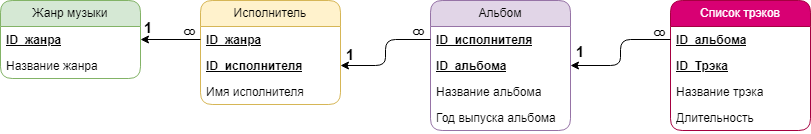

The diagram above was exported from draw.io. Its source (the exported page's mxGraphModel, read from the mxfile embedded in the PNG):
<mxGraphModel dx="880" dy="444" grid="1" gridSize="10" guides="1" tooltips="1" connect="1" arrows="1" fold="1" page="1" pageScale="1" pageWidth="850" pageHeight="1100" background="none" math="0" shadow="0">
  <root>
    <mxCell id="0" />
    <mxCell id="1" parent="0" />
    <mxCell id="1-_jkfvhQH5Qh27fas4j-5" value="Жанр музыки" style="swimlane;fontStyle=0;childLayout=stackLayout;horizontal=1;startSize=26;fillColor=#d5e8d4;horizontalStack=0;resizeParent=1;resizeParentMax=0;resizeLast=0;collapsible=1;marginBottom=0;whiteSpace=wrap;html=1;strokeColor=#82b366;rounded=1;" vertex="1" parent="1">
      <mxGeometry x="20" y="20" width="140" height="78" as="geometry" />
    </mxCell>
    <mxCell id="1-_jkfvhQH5Qh27fas4j-7" value="&lt;b&gt;&lt;u&gt;ID_жанра&lt;/u&gt;&lt;/b&gt;" style="text;strokeColor=none;fillColor=none;align=left;verticalAlign=top;spacingLeft=4;spacingRight=4;overflow=hidden;rotatable=0;points=[[0,0.5],[1,0.5]];portConstraint=eastwest;whiteSpace=wrap;html=1;rounded=1;" vertex="1" parent="1-_jkfvhQH5Qh27fas4j-5">
      <mxGeometry y="26" width="140" height="26" as="geometry" />
    </mxCell>
    <mxCell id="1-_jkfvhQH5Qh27fas4j-28" value="Название жанра" style="text;strokeColor=none;fillColor=none;align=left;verticalAlign=top;spacingLeft=4;spacingRight=4;overflow=hidden;rotatable=0;points=[[0,0.5],[1,0.5]];portConstraint=eastwest;whiteSpace=wrap;html=1;rounded=1;" vertex="1" parent="1-_jkfvhQH5Qh27fas4j-5">
      <mxGeometry y="52" width="140" height="26" as="geometry" />
    </mxCell>
    <mxCell id="1-_jkfvhQH5Qh27fas4j-9" value="Исполнитель" style="swimlane;fontStyle=0;childLayout=stackLayout;horizontal=1;startSize=26;fillColor=#fff2cc;horizontalStack=0;resizeParent=1;resizeParentMax=0;resizeLast=0;collapsible=1;marginBottom=0;whiteSpace=wrap;html=1;strokeColor=#d6b656;rounded=1;" vertex="1" parent="1">
      <mxGeometry x="220" y="20" width="140" height="104" as="geometry" />
    </mxCell>
    <mxCell id="1-_jkfvhQH5Qh27fas4j-17" value="&lt;b&gt;&lt;u&gt;ID_жанра&lt;/u&gt;&lt;/b&gt;" style="text;strokeColor=none;fillColor=none;align=left;verticalAlign=top;spacingLeft=4;spacingRight=4;overflow=hidden;rotatable=0;points=[[0,0.5],[1,0.5]];portConstraint=eastwest;whiteSpace=wrap;html=1;rounded=1;" vertex="1" parent="1-_jkfvhQH5Qh27fas4j-9">
      <mxGeometry y="26" width="140" height="26" as="geometry" />
    </mxCell>
    <mxCell id="1-_jkfvhQH5Qh27fas4j-10" value="&lt;b&gt;&lt;u&gt;ID_исполнителя&lt;/u&gt;&lt;/b&gt;" style="text;strokeColor=none;fillColor=none;align=left;verticalAlign=top;spacingLeft=4;spacingRight=4;overflow=hidden;rotatable=0;points=[[0,0.5],[1,0.5]];portConstraint=eastwest;whiteSpace=wrap;html=1;rounded=1;" vertex="1" parent="1-_jkfvhQH5Qh27fas4j-9">
      <mxGeometry y="52" width="140" height="26" as="geometry" />
    </mxCell>
    <mxCell id="1-_jkfvhQH5Qh27fas4j-29" value="Имя исполнителя" style="text;strokeColor=none;fillColor=none;align=left;verticalAlign=top;spacingLeft=4;spacingRight=4;overflow=hidden;rotatable=0;points=[[0,0.5],[1,0.5]];portConstraint=eastwest;whiteSpace=wrap;html=1;rounded=1;" vertex="1" parent="1-_jkfvhQH5Qh27fas4j-9">
      <mxGeometry y="78" width="140" height="26" as="geometry" />
    </mxCell>
    <mxCell id="1-_jkfvhQH5Qh27fas4j-18" value="Альбом" style="swimlane;fontStyle=0;childLayout=stackLayout;horizontal=1;startSize=26;fillColor=#e1d5e7;horizontalStack=0;resizeParent=1;resizeParentMax=0;resizeLast=0;collapsible=1;marginBottom=0;whiteSpace=wrap;html=1;strokeColor=#9673a6;rounded=1;" vertex="1" parent="1">
      <mxGeometry x="450" y="20" width="140" height="130" as="geometry" />
    </mxCell>
    <mxCell id="1-_jkfvhQH5Qh27fas4j-19" value="&lt;b&gt;&lt;u&gt;ID_исполнителя&lt;/u&gt;&lt;/b&gt;" style="text;strokeColor=none;fillColor=none;align=left;verticalAlign=top;spacingLeft=4;spacingRight=4;overflow=hidden;rotatable=0;points=[[0,0.5],[1,0.5]];portConstraint=eastwest;whiteSpace=wrap;html=1;rounded=1;" vertex="1" parent="1-_jkfvhQH5Qh27fas4j-18">
      <mxGeometry y="26" width="140" height="26" as="geometry" />
    </mxCell>
    <mxCell id="1-_jkfvhQH5Qh27fas4j-24" value="&lt;b&gt;&lt;u&gt;ID_альбома&lt;/u&gt;&lt;/b&gt;" style="text;strokeColor=none;fillColor=none;align=left;verticalAlign=top;spacingLeft=4;spacingRight=4;overflow=hidden;rotatable=0;points=[[0,0.5],[1,0.5]];portConstraint=eastwest;whiteSpace=wrap;html=1;rounded=1;" vertex="1" parent="1-_jkfvhQH5Qh27fas4j-18">
      <mxGeometry y="52" width="140" height="26" as="geometry" />
    </mxCell>
    <mxCell id="1-_jkfvhQH5Qh27fas4j-30" value="Название альбома" style="text;strokeColor=none;fillColor=none;align=left;verticalAlign=top;spacingLeft=4;spacingRight=4;overflow=hidden;rotatable=0;points=[[0,0.5],[1,0.5]];portConstraint=eastwest;whiteSpace=wrap;html=1;rounded=1;" vertex="1" parent="1-_jkfvhQH5Qh27fas4j-18">
      <mxGeometry y="78" width="140" height="26" as="geometry" />
    </mxCell>
    <mxCell id="1-_jkfvhQH5Qh27fas4j-31" value="Год выпуска альбома" style="text;strokeColor=none;fillColor=none;align=left;verticalAlign=top;spacingLeft=4;spacingRight=4;overflow=hidden;rotatable=0;points=[[0,0.5],[1,0.5]];portConstraint=eastwest;whiteSpace=wrap;html=1;rounded=1;" vertex="1" parent="1-_jkfvhQH5Qh27fas4j-18">
      <mxGeometry y="104" width="140" height="26" as="geometry" />
    </mxCell>
    <mxCell id="1-_jkfvhQH5Qh27fas4j-25" value="Список трэков" style="swimlane;fontStyle=0;childLayout=stackLayout;horizontal=1;startSize=26;fillColor=#d80073;horizontalStack=0;resizeParent=1;resizeParentMax=0;resizeLast=0;collapsible=1;marginBottom=0;whiteSpace=wrap;html=1;strokeColor=#A50040;fontColor=#ffffff;rounded=1;" vertex="1" parent="1">
      <mxGeometry x="690" y="20" width="140" height="130" as="geometry" />
    </mxCell>
    <mxCell id="1-_jkfvhQH5Qh27fas4j-26" value="&lt;b&gt;&lt;u&gt;ID_альбома&lt;/u&gt;&lt;/b&gt;" style="text;strokeColor=none;fillColor=none;align=left;verticalAlign=top;spacingLeft=4;spacingRight=4;overflow=hidden;rotatable=0;points=[[0,0.5],[1,0.5]];portConstraint=eastwest;whiteSpace=wrap;html=1;rounded=1;" vertex="1" parent="1-_jkfvhQH5Qh27fas4j-25">
      <mxGeometry y="26" width="140" height="26" as="geometry" />
    </mxCell>
    <mxCell id="1-_jkfvhQH5Qh27fas4j-27" value="&lt;b&gt;&lt;u&gt;ID_Трэка&lt;/u&gt;&lt;/b&gt;" style="text;strokeColor=none;fillColor=none;align=left;verticalAlign=top;spacingLeft=4;spacingRight=4;overflow=hidden;rotatable=0;points=[[0,0.5],[1,0.5]];portConstraint=eastwest;whiteSpace=wrap;html=1;rounded=1;" vertex="1" parent="1-_jkfvhQH5Qh27fas4j-25">
      <mxGeometry y="52" width="140" height="26" as="geometry" />
    </mxCell>
    <mxCell id="1-_jkfvhQH5Qh27fas4j-32" value="Название трэка" style="text;strokeColor=none;fillColor=none;align=left;verticalAlign=top;spacingLeft=4;spacingRight=4;overflow=hidden;rotatable=0;points=[[0,0.5],[1,0.5]];portConstraint=eastwest;whiteSpace=wrap;html=1;rounded=1;" vertex="1" parent="1-_jkfvhQH5Qh27fas4j-25">
      <mxGeometry y="78" width="140" height="26" as="geometry" />
    </mxCell>
    <mxCell id="1-_jkfvhQH5Qh27fas4j-33" value="Длительность" style="text;strokeColor=none;fillColor=none;align=left;verticalAlign=top;spacingLeft=4;spacingRight=4;overflow=hidden;rotatable=0;points=[[0,0.5],[1,0.5]];portConstraint=eastwest;whiteSpace=wrap;html=1;rounded=1;" vertex="1" parent="1-_jkfvhQH5Qh27fas4j-25">
      <mxGeometry y="104" width="140" height="26" as="geometry" />
    </mxCell>
    <mxCell id="1-_jkfvhQH5Qh27fas4j-37" style="edgeStyle=orthogonalEdgeStyle;rounded=1;orthogonalLoop=1;jettySize=auto;html=1;entryX=1;entryY=0.5;entryDx=0;entryDy=0;" edge="1" parent="1" source="1-_jkfvhQH5Qh27fas4j-17" target="1-_jkfvhQH5Qh27fas4j-7">
      <mxGeometry relative="1" as="geometry" />
    </mxCell>
    <mxCell id="1-_jkfvhQH5Qh27fas4j-38" style="edgeStyle=orthogonalEdgeStyle;rounded=1;orthogonalLoop=1;jettySize=auto;html=1;exitX=0;exitY=0.5;exitDx=0;exitDy=0;entryX=1;entryY=0.5;entryDx=0;entryDy=0;" edge="1" parent="1" source="1-_jkfvhQH5Qh27fas4j-19" target="1-_jkfvhQH5Qh27fas4j-10">
      <mxGeometry relative="1" as="geometry" />
    </mxCell>
    <mxCell id="1-_jkfvhQH5Qh27fas4j-39" style="edgeStyle=orthogonalEdgeStyle;rounded=1;orthogonalLoop=1;jettySize=auto;html=1;exitX=0;exitY=0.5;exitDx=0;exitDy=0;entryX=1;entryY=0.5;entryDx=0;entryDy=0;" edge="1" parent="1" source="1-_jkfvhQH5Qh27fas4j-26" target="1-_jkfvhQH5Qh27fas4j-24">
      <mxGeometry relative="1" as="geometry" />
    </mxCell>
    <mxCell id="1-_jkfvhQH5Qh27fas4j-40" value="&lt;font style=&quot;font-size: 15px;&quot;&gt;8&lt;/font&gt;" style="text;html=1;strokeColor=none;fillColor=none;align=center;verticalAlign=middle;whiteSpace=wrap;rounded=0;rotation=90;" vertex="1" parent="1">
      <mxGeometry x="409" y="37" width="60" height="30" as="geometry" />
    </mxCell>
    <mxCell id="1-_jkfvhQH5Qh27fas4j-41" value="&lt;font style=&quot;font-size: 15px;&quot;&gt;8&lt;/font&gt;" style="text;html=1;strokeColor=none;fillColor=none;align=center;verticalAlign=middle;whiteSpace=wrap;rounded=0;rotation=90;" vertex="1" parent="1">
      <mxGeometry x="650" y="38" width="60" height="30" as="geometry" />
    </mxCell>
    <mxCell id="1-_jkfvhQH5Qh27fas4j-42" value="&lt;font style=&quot;font-size: 15px;&quot;&gt;8&lt;/font&gt;" style="text;html=1;strokeColor=none;fillColor=none;align=center;verticalAlign=middle;whiteSpace=wrap;rounded=0;rotation=90;" vertex="1" parent="1">
      <mxGeometry x="180" y="37" width="60" height="30" as="geometry" />
    </mxCell>
    <mxCell id="1-_jkfvhQH5Qh27fas4j-43" value="&lt;font style=&quot;font-size: 15px;&quot;&gt;&lt;b&gt;1&lt;/b&gt;&lt;/font&gt;" style="text;html=1;strokeColor=none;fillColor=none;align=center;verticalAlign=middle;whiteSpace=wrap;rounded=0;rotation=0;" vertex="1" parent="1">
      <mxGeometry x="138" y="32" width="60" height="30" as="geometry" />
    </mxCell>
    <mxCell id="1-_jkfvhQH5Qh27fas4j-44" value="&lt;font style=&quot;font-size: 15px;&quot;&gt;&lt;b&gt;1&lt;/b&gt;&lt;/font&gt;" style="text;html=1;strokeColor=none;fillColor=none;align=center;verticalAlign=middle;whiteSpace=wrap;rounded=0;rotation=0;" vertex="1" parent="1">
      <mxGeometry x="340" y="59" width="60" height="30" as="geometry" />
    </mxCell>
    <mxCell id="1-_jkfvhQH5Qh27fas4j-45" value="&lt;font style=&quot;font-size: 15px;&quot;&gt;&lt;b&gt;1&lt;/b&gt;&lt;/font&gt;" style="text;html=1;strokeColor=none;fillColor=none;align=center;verticalAlign=middle;whiteSpace=wrap;rounded=0;rotation=0;" vertex="1" parent="1">
      <mxGeometry x="570" y="25" width="60" height="92" as="geometry" />
    </mxCell>
  </root>
</mxGraphModel>